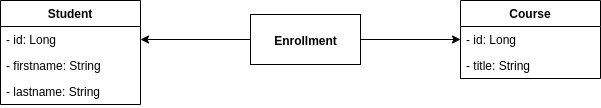

The diagram above was exported from draw.io. Its source (the exported page's mxGraphModel, read from the mxfile embedded in the PNG):
<mxGraphModel dx="476" dy="380" grid="1" gridSize="10" guides="1" tooltips="1" connect="1" arrows="1" fold="1" page="1" pageScale="1" pageWidth="850" pageHeight="1100" math="0" shadow="0">
  <root>
    <mxCell id="9XrPGn3F0crfdNh8qVv6-0" />
    <mxCell id="9XrPGn3F0crfdNh8qVv6-1" parent="9XrPGn3F0crfdNh8qVv6-0" />
    <mxCell id="AOSdL2BdWAxqMUGuSrdO-0" value="Student" style="swimlane;fontStyle=1;childLayout=stackLayout;horizontal=1;startSize=26;fillColor=none;horizontalStack=0;resizeParent=1;resizeParentMax=0;resizeLast=0;collapsible=1;marginBottom=0;" vertex="1" parent="9XrPGn3F0crfdNh8qVv6-1">
      <mxGeometry x="30" y="290" width="140" height="104" as="geometry" />
    </mxCell>
    <mxCell id="AOSdL2BdWAxqMUGuSrdO-1" value="- id: Long" style="text;strokeColor=none;fillColor=none;align=left;verticalAlign=top;spacingLeft=4;spacingRight=4;overflow=hidden;rotatable=0;points=[[0,0.5],[1,0.5]];portConstraint=eastwest;" vertex="1" parent="AOSdL2BdWAxqMUGuSrdO-0">
      <mxGeometry y="26" width="140" height="26" as="geometry" />
    </mxCell>
    <mxCell id="AOSdL2BdWAxqMUGuSrdO-2" value="- firstname: String" style="text;strokeColor=none;fillColor=none;align=left;verticalAlign=top;spacingLeft=4;spacingRight=4;overflow=hidden;rotatable=0;points=[[0,0.5],[1,0.5]];portConstraint=eastwest;" vertex="1" parent="AOSdL2BdWAxqMUGuSrdO-0">
      <mxGeometry y="52" width="140" height="26" as="geometry" />
    </mxCell>
    <mxCell id="AOSdL2BdWAxqMUGuSrdO-3" value="- lastname: String" style="text;strokeColor=none;fillColor=none;align=left;verticalAlign=top;spacingLeft=4;spacingRight=4;overflow=hidden;rotatable=0;points=[[0,0.5],[1,0.5]];portConstraint=eastwest;" vertex="1" parent="AOSdL2BdWAxqMUGuSrdO-0">
      <mxGeometry y="78" width="140" height="26" as="geometry" />
    </mxCell>
    <mxCell id="AOSdL2BdWAxqMUGuSrdO-4" value="&lt;b&gt;Enrollment&lt;/b&gt;" style="html=1;" vertex="1" parent="9XrPGn3F0crfdNh8qVv6-1">
      <mxGeometry x="280" y="304" width="110" height="50" as="geometry" />
    </mxCell>
    <mxCell id="AOSdL2BdWAxqMUGuSrdO-5" value="Course" style="swimlane;fontStyle=1;childLayout=stackLayout;horizontal=1;startSize=26;horizontalStack=0;resizeParent=1;resizeParentMax=0;resizeLast=0;collapsible=1;marginBottom=0;swimlaneFillColor=#FFFFFF;" vertex="1" parent="9XrPGn3F0crfdNh8qVv6-1">
      <mxGeometry x="490" y="290" width="140" height="78" as="geometry" />
    </mxCell>
    <mxCell id="AOSdL2BdWAxqMUGuSrdO-6" value="- id: Long" style="text;strokeColor=none;fillColor=none;align=left;verticalAlign=top;spacingLeft=4;spacingRight=4;overflow=hidden;rotatable=0;points=[[0,0.5],[1,0.5]];portConstraint=eastwest;" vertex="1" parent="AOSdL2BdWAxqMUGuSrdO-5">
      <mxGeometry y="26" width="140" height="26" as="geometry" />
    </mxCell>
    <mxCell id="AOSdL2BdWAxqMUGuSrdO-7" value="- title: String" style="text;strokeColor=none;fillColor=none;align=left;verticalAlign=top;spacingLeft=4;spacingRight=4;overflow=hidden;rotatable=0;points=[[0,0.5],[1,0.5]];portConstraint=eastwest;" vertex="1" parent="AOSdL2BdWAxqMUGuSrdO-5">
      <mxGeometry y="52" width="140" height="26" as="geometry" />
    </mxCell>
    <mxCell id="AOSdL2BdWAxqMUGuSrdO-8" style="edgeStyle=orthogonalEdgeStyle;rounded=0;orthogonalLoop=1;jettySize=auto;html=1;exitX=1;exitY=0.5;exitDx=0;exitDy=0;endArrow=none;endFill=0;startArrow=classic;startFill=1;" edge="1" parent="9XrPGn3F0crfdNh8qVv6-1" source="AOSdL2BdWAxqMUGuSrdO-1" target="AOSdL2BdWAxqMUGuSrdO-4">
      <mxGeometry relative="1" as="geometry" />
    </mxCell>
    <mxCell id="AOSdL2BdWAxqMUGuSrdO-9" style="edgeStyle=orthogonalEdgeStyle;rounded=0;orthogonalLoop=1;jettySize=auto;html=1;exitX=0;exitY=0.5;exitDx=0;exitDy=0;endArrow=none;endFill=0;startArrow=classic;startFill=1;" edge="1" parent="9XrPGn3F0crfdNh8qVv6-1" source="AOSdL2BdWAxqMUGuSrdO-6" target="AOSdL2BdWAxqMUGuSrdO-4">
      <mxGeometry relative="1" as="geometry" />
    </mxCell>
  </root>
</mxGraphModel>